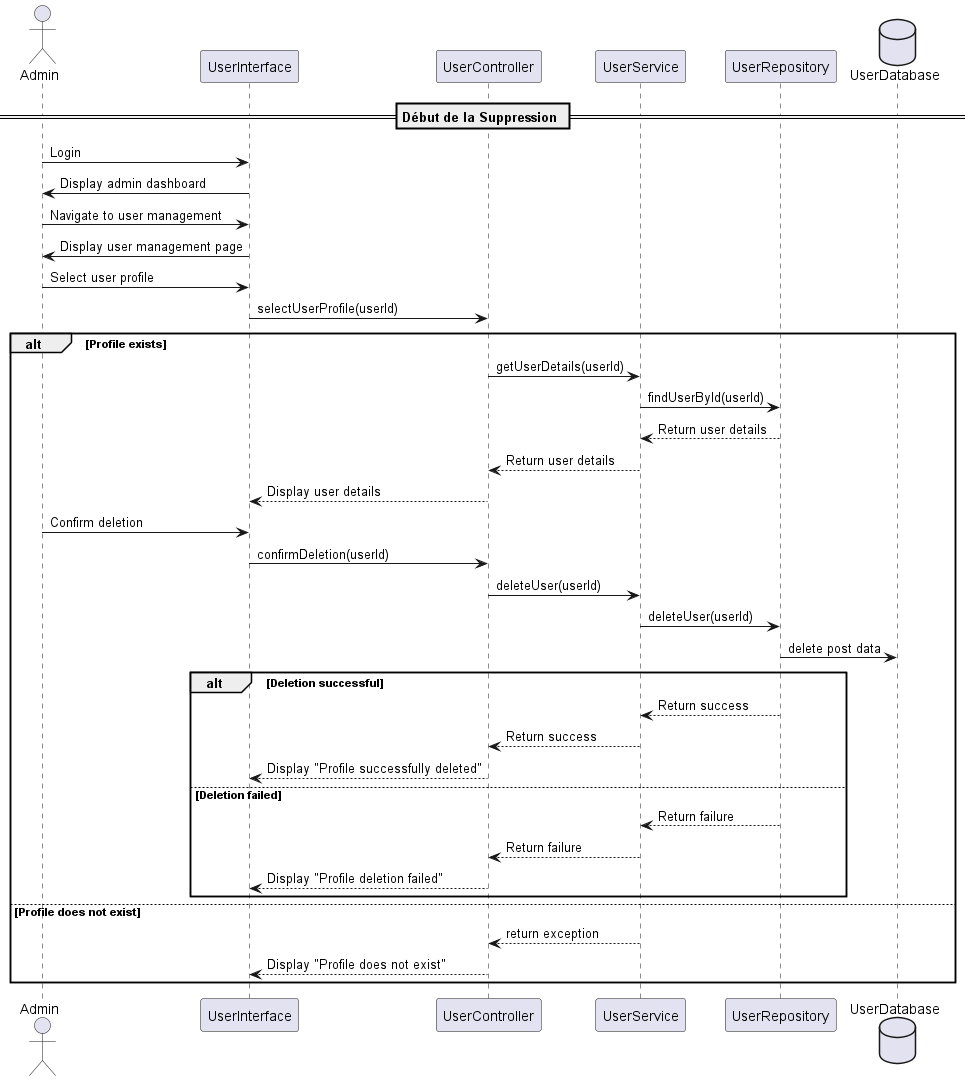

The diagram above was rendered by PlantUML. Its source (embedded in the PNG):
@startuml
actor Admin
participant "UserInterface" as UI
participant "UserController" as UserController
participant "UserService" as UserService
participant "UserRepository" as UserRepo
database "UserDatabase" as UserDB

== Début de la Suppression ==
Admin -> UI: Login
UI -> Admin: Display admin dashboard
Admin -> UI: Navigate to user management
UI -> Admin: Display user management page


Admin -> UI: Select user profile
UI -> UserController: selectUserProfile(userId)
alt Profile exists
    UserController -> UserService: getUserDetails(userId)
    UserService -> UserRepo: findUserById(userId)
    UserRepo --> UserService: Return user details
    UserService --> UserController: Return user details
    UserController --> UI: Display user details
    Admin -> UI: Confirm deletion
    UI -> UserController: confirmDeletion(userId)
    UserController -> UserService: deleteUser(userId)
    UserService -> UserRepo: deleteUser(userId)
    UserRepo -> UserDB : delete post data
    alt Deletion successful
        UserRepo --> UserService: Return success
        UserService --> UserController: Return success
        UserController --> UI: Display "Profile successfully deleted"
    else Deletion failed
        UserRepo --> UserService: Return failure
        UserService --> UserController: Return failure
        UserController --> UI: Display "Profile deletion failed"
    end
else Profile does not exist
    "UserService" --> "UserController" : return exception
    UserController --> UI: Display "Profile does not exist"
end

@enduml